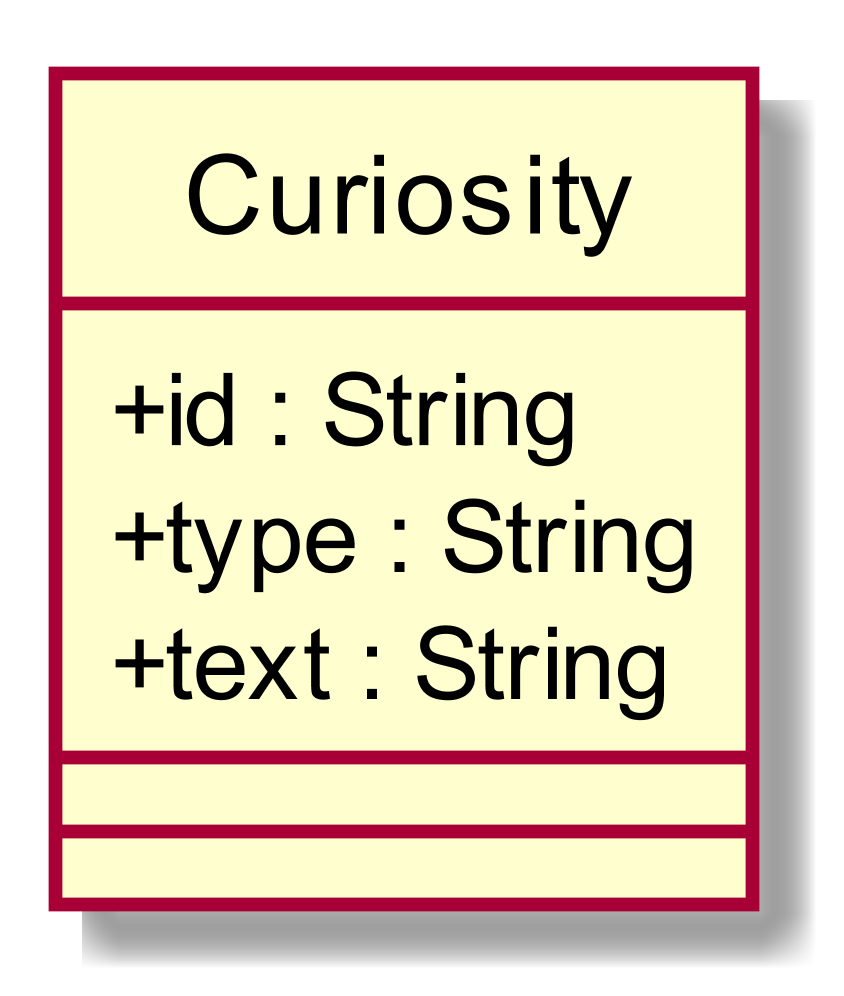

The diagram above was rendered by PlantUML. Its source (embedded in the PNG):
@startuml
scale 1000*1000
skinparam classAttributeIconSize 0
class Curiosity{
+ id : String
+ type : String
+ text : String
__
__

}
hide circle
@enduml